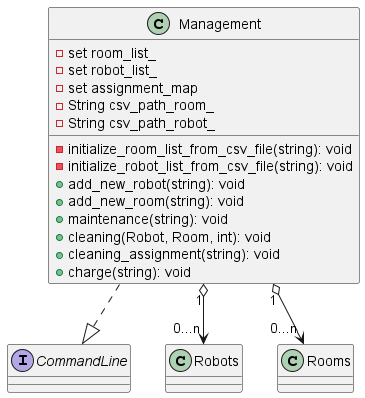

The diagram above was rendered by PlantUML. Its source (embedded in the PNG):
@startuml
class Management {
  - set room_list_
  - set robot_list_
  - set assignment_map
  - String csv_path_room_
  - String csv_path_robot_
  - initialize_room_list_from_csv_file(string): void
  - initialize_robot_list_from_csv_file(string): void
  + add_new_robot(string): void
  + add_new_room(string): void
  + maintenance(string): void
  + cleaning(Robot, Room, int): void
  + cleaning_assignment(string): void
  + charge(string): void
}

interface CommandLine {}

class Robots{}

class Rooms{}

Management "1" o--> "0...n" Rooms
Management "1" o--> "0...n" Robots
Management ..|> CommandLine
@enduml